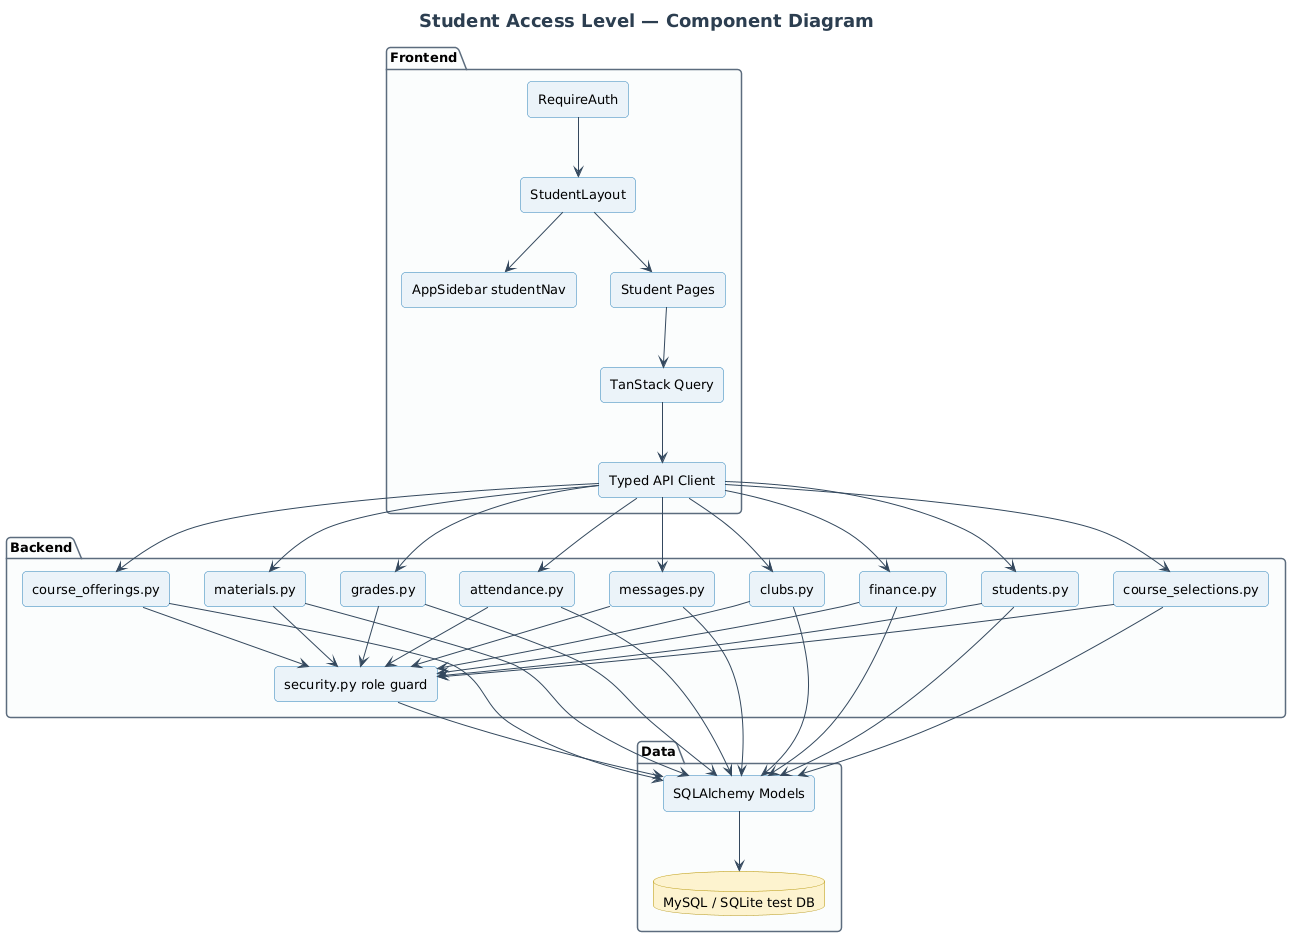

The diagram above was rendered by PlantUML. Its source (embedded in the PNG):
@startuml
skinparam backgroundColor #FFFFFF
skinparam shadowing false
skinparam defaultFontName "Segoe UI"
skinparam defaultFontSize 13
skinparam roundCorner 8
skinparam ArrowColor #34495E
skinparam TitleFontSize 18
skinparam TitleFontColor #2C3E50

skinparam componentStyle rectangle
skinparam componentBackgroundColor #EAF2F8
skinparam componentBorderColor #2980B9
skinparam packageBackgroundColor #FBFCFC
skinparam packageBorderColor #5D6D7E
skinparam databaseBackgroundColor #FCF3CF
skinparam databaseBorderColor #B7950B

title Student Access Level — Component Diagram

package "Frontend" {
  component "RequireAuth" as Auth
  component "StudentLayout" as Layout
  component "AppSidebar studentNav" as Sidebar
  component "Student Pages" as Pages
  component "Typed API Client" as ApiClient
  component "TanStack Query" as Query
}

package "Backend" {
  component "security.py role guard" as Security
  component "students.py" as StudentRoutes
  component "course_selections.py" as SelectionRoutes
  component "course_offerings.py" as OfferingRoutes
  component "materials.py" as MaterialRoutes
  component "grades.py" as GradeRoutes
  component "attendance.py" as AttendanceRoutes
  component "messages.py" as MessageRoutes
  component "clubs.py" as ClubRoutes
  component "finance.py" as FinanceRoutes
}

package "Data" {
  component "SQLAlchemy Models" as Models
  database "MySQL / SQLite test DB" as Database
}

Auth --> Layout
Layout --> Sidebar
Layout --> Pages
Pages --> Query
Query --> ApiClient
ApiClient --> StudentRoutes
ApiClient --> SelectionRoutes
ApiClient --> OfferingRoutes
ApiClient --> MaterialRoutes
ApiClient --> GradeRoutes
ApiClient --> AttendanceRoutes
ApiClient --> MessageRoutes
ApiClient --> ClubRoutes
ApiClient --> FinanceRoutes

StudentRoutes --> Security
SelectionRoutes --> Security
OfferingRoutes --> Security
MaterialRoutes --> Security
GradeRoutes --> Security
AttendanceRoutes --> Security
MessageRoutes --> Security
ClubRoutes --> Security
FinanceRoutes --> Security

Security --> Models
StudentRoutes --> Models
SelectionRoutes --> Models
OfferingRoutes --> Models
MaterialRoutes --> Models
GradeRoutes --> Models
AttendanceRoutes --> Models
MessageRoutes --> Models
ClubRoutes --> Models
FinanceRoutes --> Models
Models --> Database
@enduml